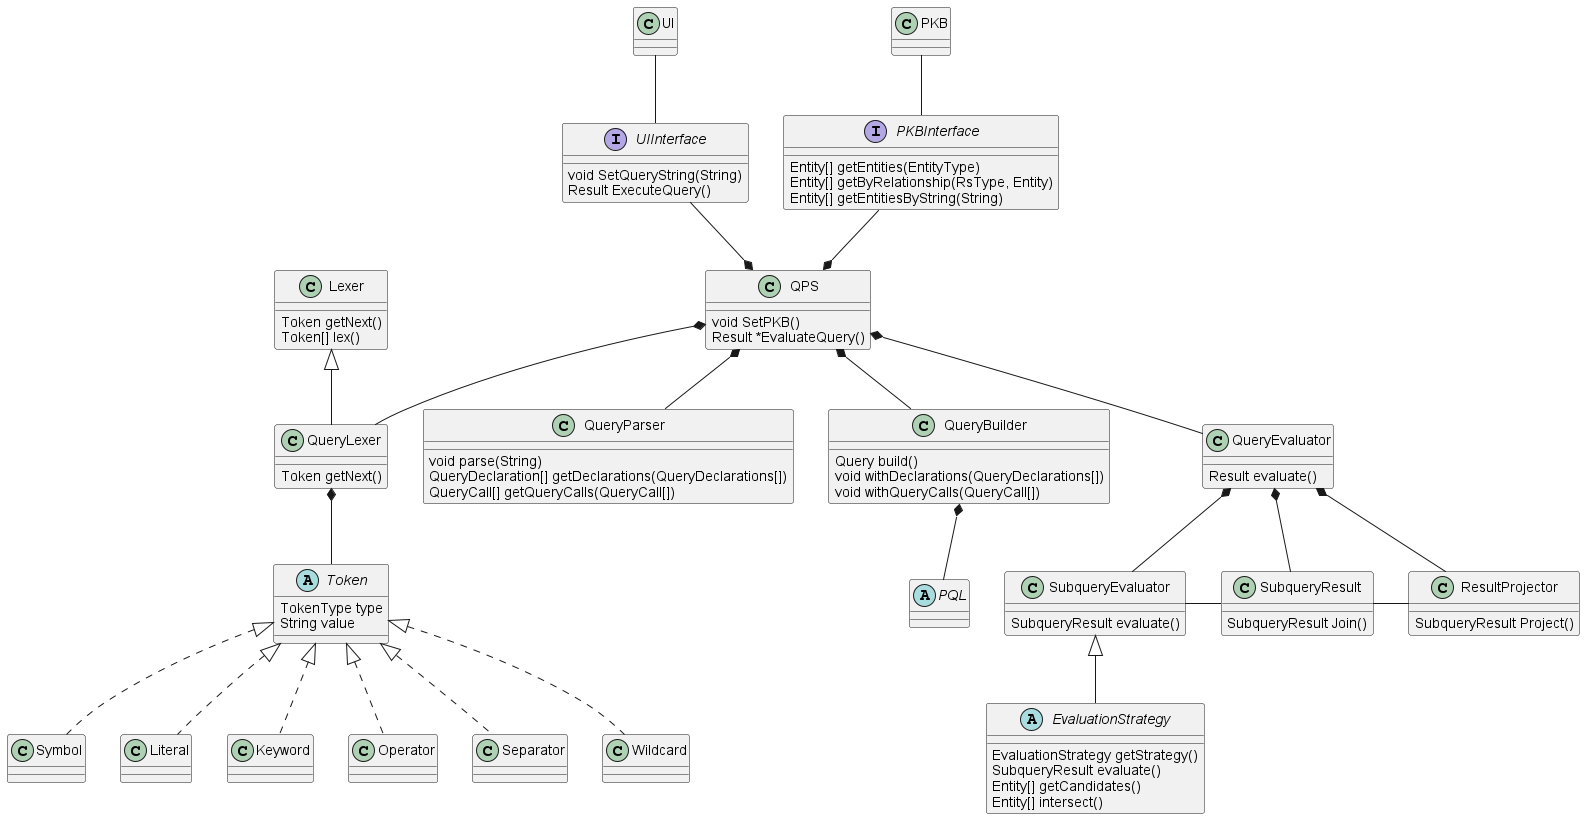

The diagram above was rendered by PlantUML. Its source (embedded in the PNG):
@startuml

abstract class  "Token" {
    TokenType type
    String value
}

class Symbol
class Literal
class Keyword
class Operator
class Separator
class Wildcard

abstract class  "PQL" {
}

abstract class "EvaluationStrategy" {
    EvaluationStrategy getStrategy()
    SubqueryResult evaluate()
    Entity[] getCandidates()
    Entity[] intersect()
}

interface UIInterface {
    void SetQueryString(String)
    Result ExecuteQuery()
}

interface PKBInterface {
    Entity[] getEntities(EntityType)
    Entity[] getByRelationship(RsType, Entity)
    Entity[] getEntitiesByString(String)
}

class QPS {
    void SetPKB()
	Result *EvaluateQuery()
}

class QueryParser {

	void parse(String)
	QueryDeclaration[] getDeclarations(QueryDeclarations[])
	QueryCall[] getQueryCalls(QueryCall[])
}

class QueryBuilder {
	Query build()
	void withDeclarations(QueryDeclarations[])
	void withQueryCalls(QueryCall[])
}

class Lexer {
	Token getNext()
    Token[] lex()
}

class QueryLexer {
	Token getNext()
}

class QueryEvaluator {
	Result evaluate()
}

class SubqueryEvaluator {
	SubqueryResult evaluate()
}

class SubqueryResult {
	SubqueryResult Join()
}

class ResultProjector {
    SubqueryResult Project()
}

Token <|.down. Symbol
Token <|.down. Literal
Token <|.down. Keyword
Token <|.down. Operator
Token <|.down. Separator
Token <|.down. Wildcard


UI -down- UIInterface
PKB -down- PKBInterface

QPS *-up- UIInterface
QPS *-up- PKBInterface
QPS *-down- QueryLexer
QPS *-down- QueryParser
QPS *-down- QueryEvaluator
QPS *-down- QueryBuilder

Lexer <|-down- QueryLexer

QueryLexer *-down- Token

QueryBuilder *-down- PQL

QueryEvaluator *-down- SubqueryEvaluator
QueryEvaluator *-down- SubqueryResult
QueryEvaluator *-down- ResultProjector

SubqueryEvaluator <|-down- EvaluationStrategy
SubqueryEvaluator -right- SubqueryResult
SubqueryResult -right- ResultProjector
@enduml